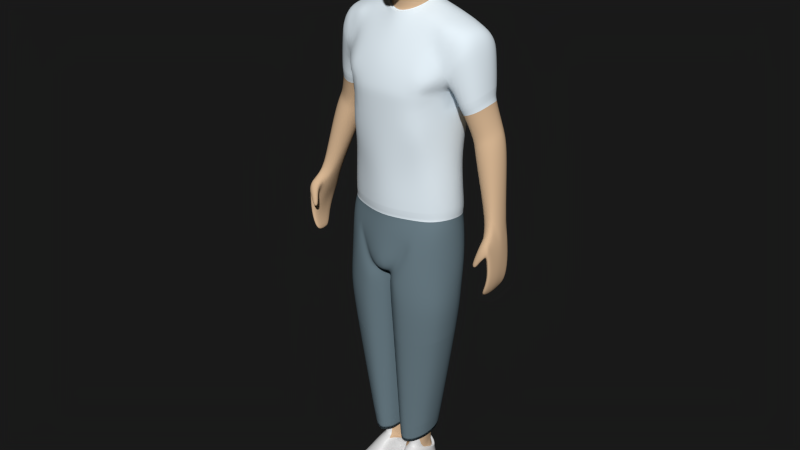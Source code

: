 # Source: Manequim.blend  (saved by Blender 3.2.14; exported with 4.5.12 LTS)
import bpy
from mathutils import Matrix  # noqa: F401  (used for matrix-valued properties, if any)

bpy.ops.wm.read_factory_settings(use_empty=True)
scene = bpy.context.scene
scene.name = 'Scene'

# ---- materials (node trees are filled in below, after node groups)
mat_skin = bpy.data.materials.new('Skin')
mat_skin.alpha_threshold = 0.0
mat_skin.use_transparent_shadow = False
mat_skin.preview_render_type = 'SHADERBALL'
mat_skin.diffuse_color = (0.7023, 0.4828, 0.3013, 1.0)
mat_skin.specular_color = (0.8228, 0.5647, 0.3515)
mat_skin.roughness = 0.5
mat_skin.specular_intensity = 0.4419
mat_skin.line_color = (0.0, 0.0, 0.0, 1.0)
mat_shirt = bpy.data.materials.new('Shirt')
mat_shirt.alpha_threshold = 0.0
mat_shirt.use_transparent_shadow = False
mat_shirt.diffuse_color = (0.8343, 0.9313, 1.0, 1.0)
mat_shirt.roughness = 0.5
mat_shirt.specular_intensity = 0.1579
mat_shirt.line_color = (0.0, 0.0, 0.0, 1.0)
mat_pants = bpy.data.materials.new('Pants')
mat_pants.alpha_threshold = 0.0
mat_pants.use_transparent_shadow = False
mat_pants.diffuse_color = (0.1543, 0.2175, 0.2529, 1.0)
mat_pants.roughness = 0.5
mat_pants.specular_intensity = 0.2105
mat_pants.line_color = (0.0, 0.0, 0.0, 1.0)
mat_shoes = bpy.data.materials.new('Shoes')
mat_shoes.use_transparent_shadow = False

# ---- material node trees
mat_shoes.use_nodes = True; mat_shoes.node_tree.nodes.clear()
_N = mat_shoes.node_tree.nodes; _L = mat_shoes.node_tree.links
n0 = _N.new('ShaderNodeBsdfPrincipled'); n0.name = 'Principled BSDF'; n0.location = (10, 300)
n0.distribution = 'GGX'
n0.subsurface_method = 'RANDOM_WALK_SKIN'
n0.inputs[3].default_value = 1.45
n0.inputs[27].default_value = (0.0, 0.0, 0.0, 1.0)
n0.inputs[28].default_value = 1.0
n1 = _N.new('ShaderNodeOutputMaterial'); n1.name = 'Material Output'; n1.location = (300, 300)
_L.new(n0.outputs[0], n1.inputs[0])
n1.is_active_output = True

# ---- world
world_world = bpy.data.worlds.new('World'); scene.world = world_world
world_world.color = (0.01002, 0.01002, 0.01002)
world_world.use_sun_shadow = False
world_world.sun_shadow_jitter_overblur = 0.0
world_world.cycles.sampling_method = 'NONE'
world_world.cycles.sample_map_resolution = 256

# ---- meshes
me_manequim = bpy.data.meshes.new('Manequim')
me_manequim.from_pydata([(0.06404, -0.02208, 1.747), (0.05544, 0.07226, 1.827), (0.05724, -0.05952, 1.73), (0.05957, -0.08327, 1.888), (0.0628, -0.08489, 1.803), (0.07471, -0.0224, 1.778), (0.06451, 0.006246, 1.681), (0.08906, -0.01818, 1.883), (0.05718, 0.02025, 1.755), (0.06537, 0.03297, 1.689), (0.0759, 0.03118, 1.844), (0.06914, 0.0196, 1.791), (0.06614, 0.03333, 1.912), (0.06994, -0.01373, 1.925), (0.04898, 0.06275, 1.786), (0.05904, 0.005154, 1.716), (0.05189, 0.02915, 1.716), (0.03615, 0.0571, 1.75), (0.05127, -0.06445, 1.922), (0.02998, 0.05798, 1.711), (0.04874, 0.07742, 1.89), (0.05968, -0.08268, 1.831), (0.08486, -0.02204, 1.822), (0.0218, -0.1024, 1.886), (0.01621, -0.12, 1.799), (0.03127, -0.06171, 1.94), (0.02959, -0.01117, 1.952), (0.02495, 0.03668, 1.938), (0.01814, 0.0762, 1.915), (0.01956, -0.106, 1.836), (0.03009, -0.09465, 1.719), (0.05249, -0.0282, 1.668), (0.04633, -0.02973, 1.704), (0.05574, -0.03752, 1.733), (0.2788, -0.001788, 1.335), (0.2363, -0.009723, 1.313), (0.3406, -0.03211, 1.077), (0.03638, 0.06099, 1.687), (0.2992, 0.08136, 1.327), (0.2344, 0.08901, 1.302), (0.09719, -0.06679, 0.4521), (0.3008, 0.04084, 1.343), (0.266, 0.1, 1.311), (0.2114, 0.04962, 1.304), (0.3153, -0.02729, 1.068), (0.3098, 0.01894, 1.051), (0.3439, 0.03942, 1.057), (0.323, 0.0402, 1.046), (0.3045, -0.01689, 1.057), (0.3509, -0.004721, 1.071), (0.3509, -0.06339, 1.05), (0.3164, -0.05161, 1.038), (0.3272, 0.0003635, 0.9917), (0.3513, 0.04311, 1.001), (0.3345, 0.04177, 0.9941), (0.3217, -0.02942, 1.001), (0.3618, -0.02068, 1.016), (0.3629, -0.07666, 1.0), (0.338, -0.05727, 0.9892), (0.3464, -0.004957, 0.9515), (0.3612, 0.03357, 0.943), (0.3521, 0.03106, 0.9398), (0.3398, -0.0349, 0.9591), (0.3682, -0.03443, 0.9625), (0.3664, -0.07437, 0.9135), (0.3546, -0.07015, 0.9126), (0.354, -0.01814, 0.8933), (0.3657, 0.01624, 0.8835), (0.3569, 0.01283, 0.8829), (0.3533, -0.04255, 0.9027), (0.3702, -0.04399, 0.8964), (0.3421, -0.07462, 0.8541), (0.3304, -0.07141, 0.8565), (0.3322, -0.02524, 0.8509), (0.3433, -0.005076, 0.8543), (0.3271, -0.0504, 0.849), (0.3439, -0.04949, 0.8443), (0.3398, -0.09052, 1.018), (0.3196, -0.07674, 1.019), (0.356, -0.08407, 1.003), (0.3269, -0.0956, 0.9818), (0.3124, -0.08675, 0.9771), (0.3408, -0.09096, 0.9732), (0.3282, -0.06853, 0.9679), (0.3212, -0.09857, 0.9575), (0.3109, -0.09144, 0.9561), (0.3282, -0.09536, 0.9536), (0.3208, -0.08362, 0.9495), (0.3607, 0.006425, 1.006), (0.3662, -0.004045, 0.9545), (0.368, -0.01815, 0.8923), (0.3437, -0.02486, 0.846), (0.3531, -0.07365, 0.9868), (0.3483, -0.07878, 0.989), (0.1023, 0.07402, 0.4606), (0.05411, -0.07447, 0.4549), (0.03354, 0.06922, 0.4556), (0.001461, 0.03561, 0.4523), (0.1267, 0.04642, 0.4536), (0.1274, -0.03169, 0.453), (0.04222, -0.03834, 0.1313), (0.02873, 0.03624, 0.152), (0.07214, -0.02923, 0.1276), (0.06024, 0.03977, 0.1515), (0.07663, 0.02749, 0.1506), (0.01822, 0.01581, 0.1505), (0.02483, -0.01627, 0.1437), (0.02718, 0.04169, 0.12), (0.05608, 0.04714, 0.1184), (0.08688, 0.02976, 0.09795), (0.01735, 0.0269, 0.1197), (0.008383, -0.01204, 0.1062), (0.009091, -0.03492, 0.4571), (0.0807, -0.008472, 0.1437), (0.08437, -0.001283, 0.1111), (0.001017, -0.005323, 0.783), (0.04204, -0.1149, 0.7427), (0.1259, -0.1119, 0.7456), (0.1274, 0.06843, 0.7739), (0.03291, 0.05995, 0.7666), (0.1705, 0.0007529, 0.7849), (0.1713, -0.05913, 0.7743), (0.0101, -0.09476, 0.7516), (0.1045, 0.05763, 0.578), (0.03126, 0.05678, 0.5819), (0.04792, -0.0897, 0.5611), (0.1019, -0.08048, 0.5525), (0.004275, 0.01647, 0.5855), (0.1261, -0.0435, 0.5446), (0.128, 0.03132, 0.5749), (0.01619, -0.05611, 0.56), (0.02036, -0.08878, 1.921), (0.2638, 0.06737, 1.436), (0.2088, -0.0371, 1.396), (0.2062, 0.1055, 1.412), (0.2564, -0.0207, 1.415), (0.27, 0.02695, 1.435), (0.2416, 0.09048, 1.431), (0.1796, 0.03259, 1.395), (0.2906, -0.003896, 1.314), (0.2428, -0.01143, 1.294), (0.3248, 0.02735, 1.266), (0.2472, 0.07338, 1.249), (0.3121, 0.04077, 1.32), (0.2797, 0.09046, 1.256), (0.2568, -0.01788, 1.24), (0.3208, 0.07123, 1.266), (0.3042, -0.01656, 1.263), (0.2307, 0.03149, 1.255), (0.07649, 0.002328, 1.844), (0.09369, 0.01581, 1.848), (0.0996, 0.01958, 1.831), (0.08594, 0.001126, 1.782), (0.06944, -0.008018, 1.777), (0.07265, 0.001193, 1.844), (0.09026, 0.02093, 1.849), (0.09496, 0.02296, 1.831), (0.08056, 0.006216, 1.782), (0.06316, -0.006087, 1.779), (0.09748, 0.06909, 0.5195), (0.03326, 0.06524, 0.5208), (0.006239, 0.02711, 0.5302), (0.1307, 0.04425, 0.5206), (0.02451, 0.09041, 1.818), (0.02562, 0.09417, 1.88), (0.01908, 0.07875, 1.78), (0.01617, 0.06431, 1.739), (0.1229, 0.1235, 1.023), (0.1765, -0.04126, 1.049), (0.1882, 0.02872, 1.045), (0.1089, -0.1147, 1.005), (0.1344, 0.1205, 0.9637), (0.1813, -0.05782, 1.008), (0.1963, 0.03139, 0.993), (0.1032, -0.1313, 0.9072), (0.1461, 0.1075, 0.8686), (0.1879, -0.05782, 0.8842), (0.2029, 0.03139, 0.8687), (0.1208, -0.1301, 0.7658), (0.1331, 0.1028, 0.7627), (0.1932, -0.05782, 0.7655), (0.1918, 0.03139, 0.7526), (0.004359, 0.08379, 0.7749), (0.1208, -0.1228, 0.6688), (0.1369, 0.1001, 0.6961), (0.1902, -0.05782, 0.6867), (0.1903, 0.03139, 0.692), (0.001029, -0.08588, 0.6702), (0.01152, 0.06763, 0.6987), (0.05777, -0.1404, 0.8431), (0.06308, -0.1392, 0.666), (0.04394, -0.1291, 0.8598), (0.06042, -0.144, 0.7625), (0.03437, -0.1437, 0.8706), (0.05516, 0.1042, 0.6986), (0.01669, 0.1214, 0.8706), (0.03926, 0.1088, 0.7722), (0.07215, -0.1229, 0.9178), (0.05881, -0.1342, 0.9216), (0.144, -0.08013, 1.047), (0.1504, -0.09359, 1.008), (0.1481, -0.1032, 0.8864), (0.1623, -0.1013, 0.7669), (0.1608, -0.0964, 0.679), (0.1181, -0.1163, 0.6684), (0.1347, 0.09117, 0.6952), (0.1839, -0.05466, 0.6865), (0.184, 0.02774, 0.6914), (0.007212, -0.08058, 0.6715), (0.01849, 0.06121, 0.6976), (0.06547, -0.1285, 0.6673), (0.05922, 0.09497, 0.6976), (0.1568, -0.09029, 0.6794), (0.02336, -0.1126, 0.6704), (0.02274, -0.1257, 0.8221), (0.02916, -0.1058, 0.6717), (0.0005098, -0.009124, 0.6849), (0.001267, -0.0133, 0.7956), (0.005588, -0.009681, 0.6844), (0.06466, 0.006277, 1.686), (0.06797, 0.03869, 1.699), (0.05359, -0.03619, 1.671), (0.1364, -0.03493, 1.651), (0.1765, -0.07206, 1.506), (0.1916, 0.1315, 1.527), (0.2292, -0.03959, 1.61), (0.1242, -0.1379, 1.442), (0.08556, -0.1174, 1.529), (0.1008, 0.1607, 1.438), (0.09808, 0.1561, 1.579), (0.03299, 0.07157, 1.696), (0.2441, 0.06368, 1.617), (0.1438, 0.06219, 1.665), (0.189, -0.04571, 1.632), (0.2061, 0.05904, 1.64), (0.09967, -0.1208, 1.249), (0.0963, 0.1283, 1.244), (0.09685, -0.1136, 1.053), (0.1249, 0.1305, 1.026), (0.1745, -0.02562, 1.245), (0.1681, 0.05857, 1.241), (0.1809, -0.04393, 1.052), (0.1949, 0.03081, 1.049), (0.1773, -0.00988, 1.461), (0.1703, 0.1033, 1.4), (0.1429, 0.02092, 1.665), (0.2395, 0.01993, 1.626), (0.199, 0.01589, 1.647), (0.2338, 0.09891, 1.595), (0.2002, 0.09349, 1.62), (0.07855, 0.1105, 1.65), (0.1542, 0.09864, 1.64), (0.09324, -0.1128, 1.168), (0.107, 0.1235, 1.148), (0.1822, 0.03967, 1.159), (0.1793, -0.02984, 1.163), (0.2683, 0.07411, 1.439), (0.2087, -0.04397, 1.394), (0.2059, 0.1172, 1.412), (0.2603, -0.02543, 1.415), (0.2752, 0.02843, 1.437), (0.2443, 0.1002, 1.432), (0.177, 0.0348, 1.394), (0.1269, -0.06091, 1.608), (0.0818, -0.08032, 1.603), (0.2586, 0.06595, 1.568), (0.2592, 0.02157, 1.566), (0.243, -0.04093, 1.549), (0.2437, 0.1028, 1.551), (0.1208, -0.1366, 1.421), (0.1332, -0.0988, 1.534), (0.1761, 0.06163, 1.489), (0.0941, -0.1072, 1.052), (0.06428, 0.007169, 1.69), (0.06728, 0.03658, 1.701), (0.05446, -0.03723, 1.673), (0.03554, 0.0664, 1.699), (0.1386, -0.08909, 1.252), (0.1461, -0.08432, 1.051), (0.1484, -0.08489, 1.165), (0.0, -0.06561, 1.707), (0.0, -0.115, 1.713), (0.0, -0.1138, 1.885), (0.0, -0.1395, 1.806), (0.0, 0.06597, 1.736), (0.0, -0.0551, 1.68), (0.0, 0.06856, 1.707), (0.0, 0.09789, 1.816), (0.0, 0.08148, 1.777), (0.0, -0.06049, 1.945), (0.0, -0.01009, 1.955), (0.0, 0.03709, 1.947), (0.0, 0.07583, 1.924), (0.0, 0.09948, 1.871), (0.0, -0.1238, 1.787), (0.0, -0.1164, 1.839), (0.0, -0.05558, 1.65), (0.0, -0.09664, 1.923), (0.0, 0.07211, 1.686), (0.0, -0.1375, 1.053), (0.0, -0.1442, 0.9991), (0.0, 0.1345, 0.9752), (0.0, 0.1139, 0.8914), (0.0, -0.15, 0.8476), (0.0, -0.1104, 0.8376), (0.0, -0.147, 0.9379), (0.0, -0.06962, 1.651), (0.0, -0.1515, 1.457), (0.0, -0.1331, 1.524), (0.0, 0.1653, 1.464), (0.0, 0.1544, 1.593), (0.0, -0.1502, 1.255), (0.0, 0.1299, 1.249), (0.0, -0.1431, 1.056), (0.0, 0.1447, 1.024), (0.0, 0.1316, 1.648), (0.0, -0.1474, 1.172), (0.0, 0.1286, 1.151), (0.0, -0.09947, 1.586), (0.0, 0.08255, 1.694), (0.0, -0.1506, 1.427), (0.0, 0.1344, 1.023), (0.0, -0.06876, 1.656), (0.0, 0.0814, 1.698), (0.1066, 0.02391, 0.1839), (0.1065, -0.0358, 0.1786), (0.09216, -0.06161, 0.1709), (0.08049, 0.06986, 0.188), (0.04439, -0.09024, 0.158), (0.07263, -0.07929, 0.1608), (0.04052, 0.07262, 0.1906), (0.02497, -0.07248, 0.1624), (0.01405, -0.05458, 0.1621), (0.01918, 0.04816, 0.1906), (0.1035, 0.02146, 0.1834), (0.1035, -0.03368, 0.1785), (0.0902, -0.05753, 0.1714), (0.07942, 0.06391, 0.1871), (0.04556, -0.08308, 0.1593), (0.07126, -0.07494, 0.1604), (0.0425, 0.06646, 0.1895), (0.0278, -0.06793, 0.1636), (0.01707, -0.05103, 0.1634), (0.02259, 0.04387, 0.1896), (0.01628, -0.00358, 0.1764), (0.0, -0.003207, 0.1768), (0.03819, -0.06892, 0.1474), (0.07409, -0.05799, 0.143), (0.008342, 0.03958, 0.1335), (0.02014, 0.05734, 0.1339), (0.0, -0.007147, 0.1173), (0.09178, 0.04301, 0.1074), (0.05482, 0.06388, 0.1319), (0.007159, -0.005799, 0.09603), (0.02284, -0.0397, 0.09971), (0.003169, 0.02953, 0.09674), (0.05655, 0.06987, 0.09671), (0.006039, 0.03689, -0.01063), (0.01913, 0.06968, -0.004621), (0.00577, 0.006521, -0.01047), (0.02198, -0.03863, 0.004259), (0.08554, 0.05383, -0.01015), (0.05512, 0.07756, -0.003843), (0.09637, 0.02216, -0.01014), (0.109, -0.01898, -0.00127), (0.002874, -0.002313, 0.03922), (0.01537, 0.0738, 0.04165), (0.08877, 0.005767, 0.1232), (0.09556, 0.05349, 0.03829), (0.1136, -0.01732, 0.03732), (0.03199, -0.08235, 0.003629), (0.1264, -0.06142, -0.005681), (0.147, -0.1408, -0.009887), (0.05822, -0.2532, 0.02593), (0.1486, -0.213, 0.02462), (0.05981, -0.2564, -0.006122), (0.1534, -0.214, -0.005652), (0.1038, 0.02346, 0.03819), (0.01365, -0.03532, 0.03912), (0.0, 0.03732, 0.03933), (0.01854, 0.06375, 0.09786), (0.05926, 0.07925, 0.04154), (0.08771, 0.04336, 0.08827), (0.09464, 0.01266, 0.09009), (0.1025, -0.03128, 0.083), (0.04154, -0.12, 0.08037), (0.1116, -0.102, 0.07355), (0.04023, -0.1828, 0.04214), (0.1296, -0.1529, 0.04035), (0.03542, -0.1825, 0.03107), (0.04127, -0.1859, -0.008833), (0.1308, -0.07292, 0.03027), (0.1427, -0.144, 0.02854), (0.0267, -0.0892, 0.03058)], [], [(32, 285, 296, 31), (15, 6, 9, 16), (0, 15, 16, 8), (8, 16, 19, 17), (29, 21, 3, 23), (27, 291, 290, 26), (28, 292, 291, 27), (28, 20, 164), (163, 164, 20, 1), (1, 20, 12, 10), (12, 13, 7), (131, 18, 25), (8, 17, 14, 11), (5, 0, 8, 11), (17, 166, 165, 14), (21, 4, 5, 22), (7, 13, 18, 3), (4, 2, 5), (10, 11, 14, 1), (295, 29, 23, 282), (26, 290, 289, 25), (2, 0, 5), (24, 4, 21), (12, 27, 26, 13), (20, 28, 27, 12), (297, 131, 25, 289), (13, 26, 25, 18), (24, 29, 295), (30, 2, 4, 24), (294, 24, 283), (281, 30, 24, 294), (0, 2, 33), (280, 33, 2, 30), (32, 15, 0, 33), (283, 24, 295), (30, 281, 280), (3, 21, 22, 7), (22, 10, 7), (5, 11, 10, 22), (1, 14, 165, 163), (15, 32, 31, 6), (285, 32, 33, 280), (136, 41, 38, 132), (137, 132, 38, 42), (115, 127, 130, 122), (122, 130, 125, 116), (117, 126, 128, 121), (138, 134, 39, 43), (121, 128, 129, 120), (116, 125, 126, 117), (135, 34, 41, 136), (134, 137, 42, 39), (133, 138, 43, 35), (49, 56, 88), (36, 50, 56), (44, 51, 50, 36), (46, 53, 54, 47), (48, 55, 51), (55, 52, 59, 62), (56, 50, 57, 63), (88, 56, 63, 89), (52, 54, 61, 59), (54, 53, 60, 61), (58, 62, 69, 65), (63, 57, 64, 70), (89, 63, 70, 90), (59, 61, 68, 66), (92, 58, 65), (61, 60, 67, 68), (62, 59, 66, 69), (70, 64, 71, 76), (90, 70, 76, 91), (64, 65, 72, 71), (65, 69, 75, 72), (75, 76, 71, 72), (91, 73, 74), (68, 67, 74), (79, 77, 80, 82), (50, 77, 79), (50, 51, 78, 77), (82, 80, 84, 86), (77, 78, 81, 80), (84, 85, 87, 86), (80, 81, 85, 84), (83, 82, 86, 87), (81, 83, 87, 85), (58, 92, 93), (58, 93, 82, 83), (78, 58, 83, 81), (57, 50, 79), (75, 69, 66, 73), (68, 74, 73, 66), (53, 88, 89, 60), (60, 89, 90, 67), (67, 90, 91, 74), (76, 75, 73, 91), (51, 55, 62, 58), (51, 58, 78), (57, 92, 65, 64), (92, 57, 79, 93), (93, 79, 82), (88, 53, 46), (45, 52, 55, 48), (47, 54, 52, 45), (44, 48, 51), (104, 109, 108), (110, 111, 106), (103, 108, 107, 101), (114, 109, 104), (101, 107, 110, 105), (119, 124, 127, 115), (101, 105, 97, 96), (105, 106, 112, 97), (106, 100, 95, 112), (100, 102, 40, 95), (102, 113, 99, 40), (113, 104, 98, 99), (104, 103, 94, 98), (106, 111, 100), (105, 110, 106), (103, 104, 108), (113, 114, 104), (102, 114, 113), (120, 129, 123, 118), (107, 108, 352, 349), (110, 107, 349, 348), (109, 114, 367, 351), (114, 102, 347, 367), (108, 109, 351, 352), (100, 111, 350, 346), (102, 100, 346, 347), (111, 110, 348, 350), (282, 23, 131, 297), (23, 3, 18, 131), (35, 34, 135, 133), (142, 39, 42, 144), (141, 143, 139, 147), (144, 42, 38, 146), (41, 34, 139, 143), (35, 43, 140), (146, 38, 143, 141), (34, 35, 140, 139), (38, 41, 143), (148, 43, 39, 142), (147, 139, 140, 145), (145, 140, 43, 148), (45, 142, 144, 47), (49, 141, 147, 36), (47, 144, 146, 46), (46, 146, 141, 49), (48, 148, 142, 45), (36, 147, 145, 44), (44, 145, 148, 48), (29, 24, 21), (10, 12, 7), (153, 152, 151, 150), (155, 156, 157, 158), (153, 149, 154, 158), (152, 153, 158, 157), (151, 152, 157, 156), (150, 151, 156, 155), (149, 150, 155, 154), (149, 153, 150), (154, 155, 158), (123, 129, 162, 159), (127, 124, 160, 161), (130, 127, 161), (124, 123, 159, 160), (129, 128, 162), (98, 162, 128, 99), (99, 128, 126, 40), (40, 126, 125, 95), (95, 125, 130, 112), (112, 130, 161, 97), (97, 161, 160, 96), (96, 160, 159, 94), (94, 159, 162, 98), (118, 123, 124, 119), (103, 101, 96, 94), (16, 9, 37, 19), (163, 165, 288, 287), (166, 284, 288, 165), (287, 293, 164, 163), (28, 164, 293, 292), (17, 19, 286, 166), (166, 286, 284), (49, 88, 46), (19, 37, 298, 286), (169, 173, 171, 167), (199, 200, 172, 168), (169, 168, 172, 173), (173, 177, 175, 171), (200, 201, 176, 172), (173, 172, 176, 177), (301, 171, 175, 195), (177, 181, 179, 175), (201, 202, 180, 176), (177, 176, 180, 181), (175, 179, 196, 195), (196, 179, 184, 194), (179, 181, 186, 184), (202, 178, 183, 203), (181, 180, 185, 186), (303, 304, 191, 193), (214, 304, 187, 213), (178, 192, 190, 183), (174, 189, 192, 178), (195, 196, 182, 302), (182, 196, 194, 188), (302, 301, 195), (191, 197, 198, 193), (197, 191, 189, 174), (170, 198, 197), (170, 300, 305, 198), (303, 193, 305), (198, 305, 193), (174, 170, 197), (170, 174, 201, 200), (174, 178, 202, 201), (180, 202, 203, 185), (192, 214, 213, 190), (192, 189, 214), (304, 214, 189, 191), (205, 207, 118), (120, 206, 121), (205, 118, 211), (209, 211, 119), (208, 218, 122), (207, 120, 118), (206, 120, 207), (204, 117, 212), (116, 215, 122), (117, 210, 116), (218, 209, 115), (182, 217, 302), (279, 255, 239, 277), (254, 253, 236, 240), (249, 234, 231, 248), (320, 269, 226, 307), (307, 226, 227, 308), (309, 310, 229, 228), (250, 230, 232, 251), (247, 233, 225, 246), (249, 251, 232, 234), (245, 222, 233, 247), (263, 223, 233), (133, 257, 262, 138), (316, 252, 235, 311), (138, 262, 258, 134), (253, 317, 312, 236), (132, 256, 260, 136), (137, 261, 256, 132), (254, 240, 239, 255), (226, 243, 223), (228, 229, 224), (234, 247, 246, 231), (232, 245, 247, 234), (310, 315, 250, 229), (224, 251, 249), (229, 250, 251, 224), (278, 241, 255, 279), (242, 238, 253, 254), (313, 237, 252, 316), (238, 314, 317, 253), (242, 254, 255, 241), (226, 223, 270), (270, 223, 263), (308, 227, 264, 318), (222, 263, 233), (233, 223, 225), (248, 231, 265, 268), (225, 267, 266, 246), (267, 225, 223), (311, 235, 269, 320), (312, 309, 228, 236), (264, 263, 222, 221), (220, 219, 222, 245), (318, 264, 221, 306), (230, 220, 245, 232), (219, 221, 222), (246, 266, 265, 231), (224, 249, 248), (227, 270, 263, 264), (227, 226, 270), (224, 248, 268), (244, 228, 224), (315, 319, 230, 250), (240, 236, 228, 244), (243, 239, 240, 244), (244, 224, 271, 243), (134, 258, 261, 137), (252, 279, 277, 235), (237, 278, 279, 252), (269, 243, 226), (277, 239, 243, 269), (235, 277, 269), (321, 167, 171, 301), (272, 299, 300, 170), (272, 170, 200, 199), (296, 322, 275, 31), (31, 275, 273, 6), (6, 273, 274, 9), (9, 274, 276, 37), (37, 276, 323, 298), (209, 119, 115), (211, 118, 119), (210, 215, 116), (215, 208, 122), (206, 212, 121), (117, 121, 212), (218, 115, 122), (204, 210, 117), (49, 36, 56), (216, 187, 304, 217), (211, 209, 343, 340), (213, 187, 332, 331), (208, 215, 341, 342), (187, 216, 345, 332), (205, 211, 340, 337), (215, 210, 338, 341), (194, 184, 327, 330), (210, 204, 339, 338), (203, 183, 329, 326), (183, 190, 328, 329), (188, 216, 217, 182), (218, 208, 342, 344), (136, 260, 259, 135), (268, 265, 256, 261), (267, 259, 260, 266), (257, 259, 267, 223), (224, 268, 261, 258), (135, 259, 257, 133), (223, 243, 262, 257), (271, 224, 258, 262), (243, 271, 262), (230, 319, 323, 276), (306, 221, 275, 322), (219, 220, 274, 273), (220, 230, 276, 274), (221, 219, 273, 275), (238, 242, 169, 167), (278, 237, 272, 199), (242, 241, 168, 169), (314, 238, 167, 321), (237, 313, 299, 272), (241, 278, 199, 168), (266, 260, 256, 265), (326, 329, 339, 336), (345, 333, 343, 344), (333, 330, 340, 343), (331, 332, 342, 341), (330, 327, 337, 340), (329, 328, 338, 339), (327, 324, 334, 337), (325, 326, 336, 335), (324, 325, 335, 334), (328, 331, 341, 338), (332, 345, 344, 342), (188, 194, 330, 333), (186, 185, 325, 324), (209, 218, 344, 343), (206, 207, 334, 335), (185, 203, 326, 325), (204, 212, 336, 339), (216, 188, 333, 345), (212, 206, 335, 336), (184, 186, 324, 327), (190, 213, 331, 328), (207, 205, 337, 334), (368, 361, 362, 381), (357, 359, 365, 379), (365, 359, 360, 378), (369, 364, 363, 377), (350, 353, 346), (364, 371, 370, 360), (377, 363, 361, 368), (373, 375, 376, 374), (357, 358, 362, 361), (362, 358, 366, 381), (355, 379, 365, 353), (356, 381, 366, 380), (353, 365, 378, 354), (383, 377, 368, 382), (380, 366, 379, 355), (382, 368, 381, 356), (384, 369, 377, 383), (348, 355, 353), (352, 356, 380, 349), (367, 383, 382), (349, 380, 355, 348), (382, 356, 352), (353, 354, 346), (366, 358, 357, 379), (359, 357, 361, 363), (360, 359, 363), (351, 382, 352), (351, 367, 382), (350, 348, 353), (347, 384, 383, 367), (371, 372, 370), (364, 360, 363), (346, 385, 386, 347), (390, 389, 393, 370), (390, 375, 373, 389), (354, 385, 346), (372, 390, 370), (370, 393, 378, 360), (391, 392, 372, 371), (385, 387, 388, 386), (374, 376, 372, 392), (389, 373, 387), (372, 376, 375, 390), (387, 373, 374, 388), (391, 371, 364, 369), (388, 374, 392), (384, 386, 391), (386, 388, 392), (378, 393, 385, 354), (389, 387, 385, 393), (347, 386, 384), (369, 384, 391), (391, 386, 392)])
me_manequim.polygons.foreach_set('use_smooth', [True] * 422)
me_manequim.polygons.foreach_set('material_index', [0, 0, 0, 0, 0, 0, 0, 0, 0, 0, 0, 0, 0, 0, 0, 0, 0, 0, 0, 0, 0, 0, 0, 0, 0, 0, 0, 0, 0, 0, 0, 0, 0, 0, 0, 0, 0, 0, 0, 0, 0, 0, 0, 0, 0, 0, 0, 0, 0, 0, 0, 0, 0, 0, 0, 0, 0, 0, 0, 0, 0, 0, 0, 0, 0, 0, 0, 0, 0, 0, 0, 0, 0, 0, 0, 0, 0, 0, 0, 0, 0, 0, 0, 0, 0, 0, 0, 0, 0, 0, 0, 0, 0, 0, 0, 0, 0, 0, 0, 0, 0, 0, 0, 0, 0, 0, 0, 0, 0, 0, 0, 0, 0, 0, 0, 0, 0, 0, 0, 0, 0, 0, 0, 0, 3, 3, 3, 3, 3, 0, 3, 3, 0, 0, 0, 0, 0, 0, 0, 0, 0, 0, 0, 0, 0, 0, 0, 0, 0, 0, 0, 0, 0, 0, 0, 0, 0, 0, 0, 0, 0, 0, 0, 0, 0, 0, 0, 0, 0, 0, 0, 0, 0, 0, 0, 0, 0, 0, 0, 0, 0, 0, 0, 0, 0, 0, 0, 0, 2, 2, 2, 2, 2, 2, 2, 2, 2, 2, 2, 2, 2, 2, 2, 2, 2, 2, 2, 2, 2, 2, 2, 2, 2, 2, 2, 2, 2, 2, 2, 2, 2, 2, 2, 2, 2, 2, 2, 2, 2, 2, 2, 2, 2, 2, 2, 1, 1, 1, 1, 1, 1, 1, 1, 1, 1, 1, 1, 1, 1, 1, 1, 1, 1, 1, 1, 1, 1, 1, 1, 1, 1, 1, 1, 1, 1, 1, 1, 1, 1, 1, 1, 1, 1, 1, 1, 1, 1, 1, 1, 1, 1, 1, 1, 1, 1, 1, 1, 1, 1, 1, 1, 1, 1, 1, 1, 1, 2, 2, 2, 1, 1, 1, 1, 1, 2, 2, 2, 2, 2, 2, 2, 2, 0, 2, 2, 2, 2, 2, 2, 2, 2, 2, 2, 2, 2, 2, 1, 1, 1, 1, 1, 1, 1, 1, 1, 1, 1, 1, 1, 1, 1, 1, 1, 1, 1, 1, 1, 2, 2, 2, 2, 2, 2, 2, 2, 2, 2, 2, 2, 2, 2, 2, 2, 2, 2, 2, 2, 2, 2, 3, 3, 3, 3, 3, 3, 3, 3, 3, 3, 3, 3, 3, 3, 3, 3, 3, 3, 3, 3, 3, 3, 3, 3, 3, 3, 3, 3, 3, 3, 3, 3, 3, 3, 3, 3, 3, 3, 3, 3, 3, 3, 3, 3, 3, 3, 3, 3, 3, 3, 3, 3, 3])
_k = set([(183, 190), (183, 203), (184, 186), (184, 194), (185, 186), (185, 203), (187, 213), (187, 216), (188, 194), (188, 216), (190, 213), (219, 220), (219, 221), (220, 230), (221, 306), (230, 319), (237, 278), (237, 313), (238, 242), (238, 314), (241, 242), (241, 278), (256, 260), (256, 261), (257, 259), (257, 262), (258, 261), (258, 262), (259, 260), (324, 325), (324, 327), (325, 326), (326, 329), (327, 330), (328, 329), (328, 331), (330, 333), (331, 332), (332, 345), (333, 345)])
me_manequim.attributes.new('sharp_edge', 'BOOLEAN', 'EDGE').data.foreach_set('value', [ (min(e.vertices), max(e.vertices)) in _k for e in me_manequim.edges])
_uv = me_manequim.uv_layers.new(name='UVMap')
_uv.uv.foreach_set('vector', [0.7515, 0.322, 0.7275, 0.3052, 0.729, 0.2845, 0.7571, 0.2991, 0.02427, 0.6487, 0.0001154, 0.6516, 0.003384, 0.6359, 0.02436, 0.6349, 0.03928, 0.665, 0.02427, 0.6487, 0.02436, 0.6349, 0.0458, 0.6423, 0.0458, 0.6423, 0.02436, 0.6349, 0.02336, 0.6138, 0.04584, 0.6183, 0.711, 0.3986, 0.7348, 0.3931, 0.7372, 0.421, 0.7171, 0.4242, 0.1442, 0.63, 0.1546, 0.6221, 0.1693, 0.6414, 0.1575, 0.6509, 0.1297, 0.613, 0.1378, 0.6068, 0.1546, 0.6221, 0.1442, 0.63, 0.1297, 0.613, 0.1141, 0.622, 0.1118, 0.6091, 0.08329, 0.6057, 0.1118, 0.6091, 0.1141, 0.622, 0.08655, 0.6229, 0.08655, 0.6229, 0.1141, 0.622, 0.1248, 0.6422, 0.09276, 0.6451, 0.1248, 0.6422, 0.1362, 0.6632, 0.1127, 0.6709, 0.7242, 0.4417, 0.7431, 0.4384, 0.7389, 0.4504, 0.0458, 0.6423, 0.04584, 0.6183, 0.06586, 0.6224, 0.06563, 0.647, 0.05617, 0.6682, 0.03928, 0.665, 0.0458, 0.6423, 0.06563, 0.647, 0.04584, 0.6183, 0.03986, 0.6062, 0.06322, 0.605, 0.06586, 0.6224, 0.7348, 0.3931, 0.7337, 0.3789, 0.765, 0.3618, 0.7688, 0.3861, 0.773, 0.4185, 0.7697, 0.4433, 0.7431, 0.4384, 0.7372, 0.421, 0.7337, 0.3789, 0.7388, 0.3421, 0.765, 0.3618, 0.09276, 0.6451, 0.06563, 0.647, 0.06586, 0.6224, 0.08655, 0.6229, 0.6998, 0.4023, 0.711, 0.3986, 0.7171, 0.4242, 0.7044, 0.4262, 0.7591, 0.4669, 0.7501, 0.4798, 0.7288, 0.4631, 0.7389, 0.4504, 0.7388, 0.3421, 0.76, 0.3447, 0.765, 0.3618, 0.7029, 0.3791, 0.7337, 0.3789, 0.7348, 0.3931, 0.1248, 0.6422, 0.1442, 0.63, 0.1575, 0.6509, 0.1362, 0.6632, 0.1141, 0.622, 0.1297, 0.613, 0.1442, 0.63, 0.1248, 0.6422, 0.7137, 0.4462, 0.7242, 0.4417, 0.7389, 0.4504, 0.7288, 0.4631, 0.7697, 0.4433, 0.7591, 0.4669, 0.7389, 0.4504, 0.7431, 0.4384, 0.7029, 0.3791, 0.711, 0.3986, 0.6998, 0.4023, 0.7182, 0.3387, 0.7388, 0.3421, 0.7337, 0.3789, 0.7029, 0.3791, 0.6949, 0.3714, 0.7029, 0.3791, 0.6894, 0.383, 0.7009, 0.3325, 0.7182, 0.3387, 0.7029, 0.3791, 0.6949, 0.3714, 0.76, 0.3447, 0.7388, 0.3421, 0.7496, 0.3389, 0.7223, 0.3175, 0.7496, 0.3389, 0.7388, 0.3421, 0.7182, 0.3387, 0.7515, 0.322, 0.7703, 0.3276, 0.76, 0.3447, 0.7496, 0.3389, 0.6894, 0.383, 0.7029, 0.3791, 0.6998, 0.4023, 0.7182, 0.3387, 0.7009, 0.3325, 0.7223, 0.3175, 0.7372, 0.421, 0.7348, 0.3931, 0.7688, 0.3861, 0.773, 0.4185, 0.07979, 0.6716, 0.09276, 0.6451, 0.1127, 0.6709, 0.05617, 0.6682, 0.06563, 0.647, 0.09276, 0.6451, 0.07979, 0.6716, 0.08655, 0.6229, 0.06586, 0.6224, 0.06322, 0.605, 0.08329, 0.6057, 0.7703, 0.3276, 0.7515, 0.322, 0.7571, 0.2991, 0.773, 0.307, 0.7275, 0.3052, 0.7515, 0.322, 0.7496, 0.3389, 0.7223, 0.3175, 0.9096, 0.5926, 0.7124, 0.5311, 0.6967, 0.5283, 0.9999, 0.5637, 0.9192, 0.5349, 0.9999, 0.5637, 0.6967, 0.5283, 0.6927, 0.5353, 0.07153, 0.3121, 0.08463, 0.3128, 0.08532, 0.3139, 0.08076, 0.3211, 0.08076, 0.3211, 0.08532, 0.3139, 0.08577, 0.3141, 0.08383, 0.3216, 0.09097, 0.3197, 0.08643, 0.314, 0.08675, 0.3136, 0.09707, 0.3165, 0.7845, 0.5328, 0.839, 0.5295, 0.6939, 0.545, 0.6948, 0.5473, 0.09707, 0.3165, 0.08675, 0.3136, 0.08691, 0.3121, 0.09813, 0.3108, 0.08383, 0.3216, 0.08577, 0.3141, 0.08643, 0.314, 0.09097, 0.3197, 0.8236, 0.5926, 0.7047, 0.5394, 0.7124, 0.5311, 0.9096, 0.5926, 0.839, 0.5295, 0.9192, 0.5349, 0.6927, 0.5353, 0.6939, 0.545, 0.7786, 0.5639, 0.7845, 0.5328, 0.6948, 0.5473, 0.6964, 0.5424, 0.2953, 0.5086, 0.2392, 0.4964, 0.2354, 0.4958, 0.2944, 0.5108, 0.2385, 0.5042, 0.2392, 0.4964, 0.2902, 0.5135, 0.2361, 0.5043, 0.2385, 0.5042, 0.2944, 0.5108, 0.2897, 0.4881, 0.2293, 0.495, 0.2259, 0.501, 0.2784, 0.499, 0.2841, 0.5029, 0.2297, 0.5005, 0.2361, 0.5043, 0.2297, 0.5005, 0.2248, 0.5009, 0.1897, 0.4977, 0.194, 0.492, 0.2392, 0.4964, 0.2385, 0.5042, 0.1993, 0.5043, 0.1916, 0.4951, 0.2354, 0.4958, 0.2392, 0.4964, 0.1916, 0.4951, 0.1907, 0.4931, 0.2248, 0.5009, 0.2259, 0.501, 0.188, 0.5022, 0.1897, 0.4977, 0.2259, 0.501, 0.2293, 0.495, 0.1912, 0.4896, 0.188, 0.5022, 0.201, 0.4979, 0.194, 0.492, 0.1241, 0.4913, 0.1305, 0.4861, 0.1916, 0.4951, 0.1993, 0.5043, 0.1321, 0.4996, 0.1151, 0.4872, 0.1907, 0.4931, 0.1916, 0.4951, 0.1151, 0.4872, 0.1171, 0.4884, 0.1897, 0.4977, 0.188, 0.5022, 0.117, 0.4951, 0.1187, 0.4927, 0.1914, 0.4967, 0.201, 0.4979, 0.1305, 0.4861, 0.188, 0.5022, 0.1912, 0.4896, 0.1208, 0.4843, 0.117, 0.4951, 0.194, 0.492, 0.1897, 0.4977, 0.1187, 0.4927, 0.1241, 0.4913, 0.1151, 0.4872, 0.1321, 0.4996, 0.04004, 0.4884, 0.0001154, 0.4804, 0.1171, 0.4884, 0.1151, 0.4872, 0.0001154, 0.4804, 0.04784, 0.4855, 0.1321, 0.4996, 0.1305, 0.4861, 0.04518, 0.4802, 0.04004, 0.4884, 0.1305, 0.4861, 0.1241, 0.4913, 0.0348, 0.48, 0.04518, 0.4802, 0.0348, 0.48, 0.0001154, 0.4804, 0.04004, 0.4884, 0.04518, 0.4802, 0.04784, 0.4855, 0.05398, 0.4859, 0.07383, 0.4889, 0.117, 0.4951, 0.1208, 0.4843, 0.07383, 0.4889, 0.2047, 0.4993, 0.2141, 0.4998, 0.2058, 0.4978, 0.2033, 0.4971, 0.2385, 0.5042, 0.2141, 0.4998, 0.2047, 0.4993, 0.2385, 0.5042, 0.2361, 0.5043, 0.216, 0.5006, 0.2141, 0.4998, 0.2033, 0.4971, 0.2058, 0.4978, 0.2046, 0.4972, 0.2042, 0.497, 0.2141, 0.4998, 0.216, 0.5006, 0.2054, 0.4967, 0.2058, 0.4978, 0.2046, 0.4972, 0.2045, 0.497, 0.2041, 0.4969, 0.2042, 0.497, 0.2058, 0.4978, 0.2054, 0.4967, 0.2045, 0.497, 0.2046, 0.4972, 0.2033, 0.4974, 0.2033, 0.4971, 0.2042, 0.497, 0.2041, 0.4969, 0.2054, 0.4967, 0.2033, 0.4974, 0.2041, 0.4969, 0.2045, 0.497, 0.201, 0.4979, 0.1914, 0.4967, 0.1986, 0.4979, 0.201, 0.4979, 0.1986, 0.4979, 0.2033, 0.4971, 0.2033, 0.4974, 0.216, 0.5006, 0.201, 0.4979, 0.2033, 0.4974, 0.2054, 0.4967, 0.1993, 0.5043, 0.2385, 0.5042, 0.2047, 0.4993, 0.0348, 0.48, 0.1241, 0.4913, 0.1187, 0.4927, 0.05398, 0.4859, 0.117, 0.4951, 0.07383, 0.4889, 0.05398, 0.4859, 0.1187, 0.4927, 0.2293, 0.495, 0.2354, 0.4958, 0.1907, 0.4931, 0.1912, 0.4896, 0.1912, 0.4896, 0.1907, 0.4931, 0.1171, 0.4884, 0.1208, 0.4843, 0.1208, 0.4843, 0.1171, 0.4884, 0.04784, 0.4855, 0.07383, 0.4889, 0.0001154, 0.4804, 0.0348, 0.48, 0.05398, 0.4859, 0.04784, 0.4855, 0.2361, 0.5043, 0.2297, 0.5005, 0.194, 0.492, 0.201, 0.4979, 0.2361, 0.5043, 0.201, 0.4979, 0.216, 0.5006, 0.1993, 0.5043, 0.1914, 0.4967, 0.1305, 0.4861, 0.1321, 0.4996, 0.1914, 0.4967, 0.1993, 0.5043, 0.2047, 0.4993, 0.1986, 0.4979, 0.1986, 0.4979, 0.2047, 0.4993, 0.2033, 0.4971, 0.2354, 0.4958, 0.2293, 0.495, 0.2897, 0.4881, 0.2842, 0.5082, 0.2248, 0.5009, 0.2297, 0.5005, 0.2841, 0.5029, 0.2784, 0.499, 0.2259, 0.501, 0.2248, 0.5009, 0.2842, 0.5082, 0.2902, 0.5135, 0.2841, 0.5029, 0.2361, 0.5043, 0.08596, 0.3131, 0.08597, 0.3131, 0.08597, 0.3131, 0.08597, 0.3131, 0.08597, 0.3131, 0.08597, 0.3131, 0.08597, 0.3131, 0.08597, 0.3131, 0.08597, 0.3131, 0.08597, 0.3131, 0.08597, 0.3131, 0.08597, 0.3131, 0.08596, 0.3131, 0.08597, 0.3131, 0.08597, 0.3131, 0.08597, 0.3131, 0.08598, 0.3131, 0.08019, 0.3047, 0.08525, 0.3121, 0.08463, 0.3128, 0.07153, 0.3121, 0.08597, 0.3131, 0.08598, 0.3131, 0.08588, 0.3131, 0.08591, 0.313, 0.08598, 0.3131, 0.08597, 0.3131, 0.08588, 0.3132, 0.08588, 0.3131, 0.08597, 0.3131, 0.08597, 0.3131, 0.08597, 0.3132, 0.08588, 0.3132, 0.08597, 0.3131, 0.08597, 0.3131, 0.08602, 0.3132, 0.08597, 0.3132, 0.08597, 0.3131, 0.08596, 0.3131, 0.08606, 0.3132, 0.08602, 0.3132, 0.08596, 0.3131, 0.08596, 0.3131, 0.08604, 0.313, 0.08606, 0.3132, 0.08596, 0.3131, 0.08597, 0.3131, 0.08602, 0.313, 0.08604, 0.313, 0.08597, 0.3131, 0.08597, 0.3131, 0.08597, 0.3131, 0.08598, 0.3131, 0.08597, 0.3131, 0.08597, 0.3131, 0.08597, 0.3131, 0.08596, 0.3131, 0.08597, 0.3131, 0.08596, 0.3131, 0.08597, 0.3131, 0.08596, 0.3131, 0.08597, 0.3131, 0.08597, 0.3131, 0.08596, 0.3131, 0.09813, 0.3108, 0.08691, 0.3121, 0.08645, 0.3118, 0.09211, 0.3049, 0.08597, 0.3131, 0.08597, 0.3131, 0.08597, 0.3131, 0.08597, 0.3131, 0.08597, 0.3131, 0.08597, 0.3131, 0.08597, 0.3131, 0.08597, 0.3131, 0.08597, 0.3131, 0.08597, 0.3131, 0.08597, 0.3131, 0.08597, 0.3131, 0.08597, 0.3131, 0.08597, 0.3131, 0.08597, 0.3131, 0.08597, 0.3131, 0.08597, 0.3131, 0.08597, 0.3131, 0.08597, 0.3131, 0.08597, 0.3131, 0.08597, 0.3131, 0.08597, 0.3131, 0.08597, 0.3131, 0.08597, 0.3131, 0.08597, 0.3131, 0.08597, 0.3131, 0.08597, 0.3131, 0.08597, 0.3131, 0.08597, 0.3131, 0.08597, 0.3131, 0.08597, 0.3131, 0.08597, 0.3131, 0.7044, 0.4262, 0.7171, 0.4242, 0.7242, 0.4417, 0.7137, 0.4462, 0.7171, 0.4242, 0.7372, 0.421, 0.7431, 0.4384, 0.7242, 0.4417, 0.6964, 0.5424, 0.7047, 0.5394, 0.8236, 0.5926, 0.7786, 0.5639, 0.6715, 0.5441, 0.6939, 0.545, 0.6927, 0.5353, 0.6735, 0.5306, 0.6589, 0.5247, 0.6915, 0.5308, 0.6846, 0.5366, 0.6525, 0.5309, 0.6735, 0.5306, 0.6927, 0.5353, 0.6967, 0.5283, 0.6691, 0.5266, 0.7124, 0.5311, 0.7047, 0.5394, 0.6846, 0.5366, 0.6915, 0.5308, 0.6964, 0.5424, 0.6948, 0.5473, 0.6774, 0.5408, 0.6691, 0.5266, 0.6967, 0.5283, 0.6915, 0.5308, 0.6589, 0.5247, 0.7047, 0.5394, 0.6964, 0.5424, 0.6774, 0.5408, 0.6846, 0.5366, 0.6967, 0.5283, 0.7124, 0.5311, 0.6915, 0.5308, 0.6729, 0.5509, 0.6948, 0.5473, 0.6939, 0.545, 0.6715, 0.5441, 0.6525, 0.5309, 0.6846, 0.5366, 0.6774, 0.5408, 0.6399, 0.5444, 0.6399, 0.5444, 0.6774, 0.5408, 0.6948, 0.5473, 0.6729, 0.5509, 0.2842, 0.5082, 0.6715, 0.5441, 0.6735, 0.5306, 0.2784, 0.499, 0.2953, 0.5086, 0.6589, 0.5247, 0.6525, 0.5309, 0.2944, 0.5108, 0.2784, 0.499, 0.6735, 0.5306, 0.6691, 0.5266, 0.2897, 0.4881, 0.2897, 0.4881, 0.6691, 0.5266, 0.6589, 0.5247, 0.2953, 0.5086, 0.2841, 0.5029, 0.6729, 0.5509, 0.6715, 0.5441, 0.2842, 0.5082, 0.2944, 0.5108, 0.6525, 0.5309, 0.6399, 0.5444, 0.2902, 0.5135, 0.2902, 0.5135, 0.6399, 0.5444, 0.6729, 0.5509, 0.2841, 0.5029, 0.711, 0.3986, 0.7029, 0.3791, 0.7348, 0.3931, 0.09276, 0.6451, 0.1248, 0.6422, 0.1127, 0.6709, 0.0, 0.0, 0.0, 0.0, 0.0, 0.0, 0.0, 0.0, 0.0, 0.0, 0.0, 0.0, 0.0, 0.0, 0.0, 0.0, 0.0, 0.0, 0.0, 0.0, 0.0, 0.0, 0.0, 0.0, 0.0, 0.0, 0.0, 0.0, 0.0, 0.0, 0.0, 0.0, 0.0, 0.0, 0.0, 0.0, 0.0, 0.0, 0.0, 0.0, 0.0, 0.0, 0.0, 0.0, 0.0, 0.0, 0.0, 0.0, 0.0, 0.0, 0.0, 0.0, 0.0, 0.0, 0.0, 0.0, 0.0, 0.0, 0.0, 0.0, 0.0, 0.0, 0.0, 0.0, 0.0, 0.0, 0.0, 0.0, 0.08645, 0.3118, 0.08691, 0.3121, 0.0863, 0.3128, 0.08614, 0.3127, 0.08463, 0.3128, 0.08525, 0.3121, 0.08572, 0.3127, 0.08545, 0.3129, 0.08532, 0.3139, 0.08463, 0.3128, 0.08545, 0.3129, 0.08525, 0.3121, 0.08645, 0.3118, 0.08614, 0.3127, 0.08572, 0.3127, 0.08691, 0.3121, 0.08675, 0.3136, 0.0863, 0.3128, 0.08604, 0.313, 0.0863, 0.3128, 0.08675, 0.3136, 0.08606, 0.3132, 0.08606, 0.3132, 0.08675, 0.3136, 0.08643, 0.314, 0.08602, 0.3132, 0.08602, 0.3132, 0.08643, 0.314, 0.08577, 0.3141, 0.08597, 0.3132, 0.08597, 0.3132, 0.08577, 0.3141, 0.08532, 0.3139, 0.08588, 0.3132, 0.08588, 0.3132, 0.08532, 0.3139, 0.08545, 0.3129, 0.08588, 0.3131, 0.08588, 0.3131, 0.08545, 0.3129, 0.08572, 0.3127, 0.08591, 0.313, 0.08591, 0.313, 0.08572, 0.3127, 0.08614, 0.3127, 0.08602, 0.313, 0.08602, 0.313, 0.08614, 0.3127, 0.0863, 0.3128, 0.08604, 0.313, 0.09211, 0.3049, 0.08645, 0.3118, 0.08525, 0.3121, 0.08019, 0.3047, 0.08597, 0.3131, 0.08597, 0.3131, 0.08591, 0.313, 0.08602, 0.313, 0.02436, 0.6349, 0.003384, 0.6359, 0.005892, 0.6142, 0.02336, 0.6138, 0.08329, 0.6057, 0.06322, 0.605, 0.0613, 0.5951, 0.08296, 0.5929, 0.03986, 0.6062, 0.03825, 0.5973, 0.0613, 0.5951, 0.06322, 0.605, 0.08296, 0.5929, 0.1108, 0.5957, 0.1118, 0.6091, 0.08329, 0.6057, 0.1297, 0.613, 0.1118, 0.6091, 0.1108, 0.5957, 0.1378, 0.6068, 0.04584, 0.6183, 0.02336, 0.6138, 0.02313, 0.5963, 0.03986, 0.6062, 0.03986, 0.6062, 0.02313, 0.5963, 0.03825, 0.5973, 0.2953, 0.5086, 0.2354, 0.4958, 0.2897, 0.4881, 0.02336, 0.6138, 0.005892, 0.6142, 0.008274, 0.5929, 0.02313, 0.5963, 0.0, 0.0, 0.0, 0.0, 0.0, 0.0, 0.0, 0.0, 0.0, 0.0, 0.0, 0.0, 0.0, 0.0, 0.0, 0.0, 0.0, 0.0, 0.0, 0.0, 0.0, 0.0, 0.0, 0.0, 0.0, 0.0, 0.0, 0.0, 0.0, 0.0, 0.0, 0.0, 0.0, 0.0, 0.0, 0.0, 0.0, 0.0, 0.0, 0.0, 0.0, 0.0, 0.0, 0.0, 0.0, 0.0, 0.0, 0.0, 0.0, 0.0, 0.0, 0.0, 0.0, 0.0, 0.0, 0.0, 0.0, 0.0, 0.0, 0.0, 0.0, 0.0, 0.0, 0.0, 0.0, 0.0, 0.0, 0.0, 0.0, 0.0, 0.0, 0.0, 0.0, 0.0, 0.0, 0.0, 0.0, 0.0, 0.0, 0.0, 0.0, 0.0, 0.0, 0.0, 0.0, 0.0, 0.0, 0.0, 0.0, 0.0, 0.0, 0.0, 0.0, 0.0, 0.0, 0.0, 0.0, 0.0, 0.0, 0.0, 0.0, 0.0, 0.0, 0.0, 0.0, 0.0, 0.0, 0.0, 0.0, 0.0, 0.0, 0.0, 0.0, 0.0, 0.0, 0.0, 0.0, 0.0, 0.0, 0.0, 0.0, 0.0, 0.0, 0.0, 0.0, 0.0, 0.0, 0.0, 0.0, 0.0, 0.0, 0.0, 0.0, 0.0, 0.0, 0.0, 0.0, 0.0, 0.0, 0.0, 0.0, 0.0, 0.0, 0.0, 0.0, 0.0, 0.0, 0.0, 0.0, 0.0, 0.0, 0.0, 0.0, 0.0, 0.0, 0.0, 0.0, 0.0, 0.0, 0.0, 0.0, 0.0, 0.0, 0.0, 0.0, 0.0, 0.0, 0.0, 0.0, 0.0, 0.0, 0.0, 0.0, 0.0, 0.0, 0.0, 0.0, 0.0, 0.0, 0.0, 0.0, 0.0, 0.0, 0.0, 0.0, 0.0, 0.0, 0.0, 0.0, 0.0, 0.0, 0.0, 0.0, 0.0, 0.0, 0.0, 0.0, 0.0, 0.0, 0.0, 0.0, 0.0, 0.0, 0.0, 0.0, 0.0, 0.0, 0.0, 0.0, 0.0, 0.0, 0.0, 0.0, 0.0, 0.0, 0.0, 0.0, 0.0, 0.0, 0.0, 0.0, 0.0, 0.0, 0.0, 0.0, 0.0, 0.0, 0.0, 0.0, 0.0, 0.0, 0.0, 0.0, 0.0, 0.0, 0.0, 0.0, 0.0, 0.0, 0.0, 0.0, 0.0, 0.0, 0.0, 0.0, 0.0, 0.0, 0.0, 0.0, 0.0, 0.0, 0.0, 0.0, 0.0, 0.0, 0.0, 0.0, 0.0, 0.0, 0.0, 0.0, 0.0, 0.0, 0.0, 0.0, 0.0, 0.0, 0.0, 0.0, 0.0, 0.09813, 0.3108, 0.0, 0.0, 0.0, 0.0, 0.0, 0.0, 0.09813, 0.3108, 0.09211, 0.3049, 0.0, 0.0, 0.0, 0.0, 0.0, 0.0, 0.09211, 0.3049, 0.0, 0.0, 0.0, 0.0, 0.07153, 0.3121, 0.0, 0.0, 0.09813, 0.3108, 0.09211, 0.3049, 0.0, 0.0, 0.09211, 0.3049, 0.0, 0.0, 0.0, 0.0, 0.0, 0.0, 0.09707, 0.3165, 0.0, 0.0, 0.0, 0.0, 0.0, 0.0, 0.08383, 0.3216, 0.0, 0.0, 0.0, 0.0, 0.09097, 0.3197, 0.0, 0.0, 0.08019, 0.3047, 0.0, 0.0, 0.0, 0.0, 0.0, 0.0, 0.0, 0.0, 0.2913, 0.3407, 0.2781, 0.2998, 0.3425, 0.2744, 0.3559, 0.3215, 0.2614, 0.2515, 0.2279, 0.1854, 0.2943, 0.1423, 0.319, 0.2147, 0.5436, 0.1617, 0.5532, 0.174, 0.5388, 0.1794, 0.5305, 0.17, 0.5311, 0.4123, 0.4944, 0.3223, 0.5079, 0.3178, 0.5541, 0.403, 0.5541, 0.403, 0.5079, 0.3178, 0.565, 0.3082, 0.6043, 0.3701, 0.4488, 0.0001154, 0.5724, 0.01658, 0.5352, 0.09412, 0.4379, 0.0924, 0.5924, 0.1086, 0.6565, 0.1178, 0.5817, 0.1594, 0.5612, 0.1455, 0.562, 0.1887, 0.5636, 0.2134, 0.5469, 0.2093, 0.5457, 0.1903, 0.5436, 0.1617, 0.5612, 0.1455, 0.5817, 0.1594, 0.5532, 0.174, 0.5889, 0.1806, 0.5924, 0.2127, 0.5636, 0.2134, 0.562, 0.1887, 0.5835, 0.2417, 0.5267, 0.2537, 0.5636, 0.2134, 0.4763, 0.2181, 0.4462, 0.2331, 0.7845, 0.5328, 0.7786, 0.5639, 0.3285, 0.4658, 0.3045, 0.3815, 0.3692, 0.3687, 0.3928, 0.4479, 0.4761, 0.1976, 0.4829, 0.1864, 0.839, 0.5295, 0.7845, 0.5328, 0.2279, 0.1854, 0.1903, 0.1115, 0.2671, 0.07415, 0.2943, 0.1423, 0.493, 0.1936, 0.4942, 0.2013, 0.9096, 0.5926, 0.9999, 0.5637, 0.4893, 0.1889, 0.493, 0.1936, 0.9999, 0.5637, 0.9192, 0.5349, 0.2614, 0.2515, 0.319, 0.2147, 0.342, 0.2731, 0.2778, 0.2988, 0.5079, 0.3178, 0.4833, 0.2509, 0.5267, 0.2537, 0.4379, 0.0924, 0.5352, 0.09412, 0.4972, 0.1483, 0.5532, 0.174, 0.562, 0.1887, 0.5457, 0.1903, 0.5388, 0.1794, 0.5817, 0.1594, 0.5889, 0.1806, 0.562, 0.1887, 0.5532, 0.174, 0.5724, 0.01658, 0.6219, 0.04136, 0.5924, 0.1086, 0.5352, 0.09412, 0.4972, 0.1483, 0.5612, 0.1455, 0.5436, 0.1617, 0.5352, 0.09412, 0.5924, 0.1086, 0.5612, 0.1455, 0.4972, 0.1483, 0.2301, 0.3505, 0.2228, 0.3125, 0.2781, 0.2998, 0.2913, 0.3407, 0.2133, 0.2743, 0.1705, 0.2177, 0.2279, 0.1854, 0.2614, 0.2515, 0.2628, 0.4798, 0.2374, 0.3885, 0.3045, 0.3815, 0.3285, 0.4658, 0.1705, 0.2177, 0.1194, 0.1513, 0.1903, 0.1115, 0.2279, 0.1854, 0.2133, 0.2743, 0.2614, 0.2515, 0.2778, 0.2988, 0.2228, 0.3125, 0.5079, 0.3178, 0.5267, 0.2537, 0.5482, 0.2791, 0.5482, 0.2791, 0.5267, 0.2537, 0.5835, 0.2417, 0.6043, 0.3701, 0.565, 0.3082, 0.6059, 0.2658, 0.6513, 0.3272, 0.5924, 0.2127, 0.5835, 0.2417, 0.5636, 0.2134, 0.5636, 0.2134, 0.5267, 0.2537, 0.5469, 0.2093, 0.5305, 0.17, 0.5388, 0.1794, 0.5202, 0.1849, 0.5132, 0.1754, 0.5469, 0.2093, 0.5233, 0.2149, 0.5228, 0.196, 0.5457, 0.1903, 0.5233, 0.2149, 0.5469, 0.2093, 0.5267, 0.2537, 0.3928, 0.4479, 0.3692, 0.3687, 0.4944, 0.3223, 0.5311, 0.4123, 0.2671, 0.07415, 0.4488, 0.0001154, 0.4379, 0.0924, 0.2943, 0.1423, 0.6059, 0.2658, 0.5835, 0.2417, 0.5924, 0.2127, 0.6588, 0.214, 0.6451, 0.1528, 0.6512, 0.1789, 0.5924, 0.2127, 0.5889, 0.1806, 0.6513, 0.3272, 0.6059, 0.2658, 0.6588, 0.214, 0.6891, 0.274, 0.6565, 0.1178, 0.6451, 0.1528, 0.5889, 0.1806, 0.5817, 0.1594, 0.6512, 0.1789, 0.6588, 0.214, 0.5924, 0.2127, 0.5457, 0.1903, 0.5228, 0.196, 0.5202, 0.1849, 0.5388, 0.1794, 0.4972, 0.1483, 0.5436, 0.1617, 0.5305, 0.17, 0.565, 0.3082, 0.5482, 0.2791, 0.5835, 0.2417, 0.6059, 0.2658, 0.565, 0.3082, 0.5079, 0.3178, 0.5482, 0.2791, 0.4972, 0.1483, 0.5305, 0.17, 0.5132, 0.1754, 0.4226, 0.1509, 0.4379, 0.0924, 0.4972, 0.1483, 0.6219, 0.04136, 0.6719, 0.07981, 0.6565, 0.1178, 0.5924, 0.1086, 0.319, 0.2147, 0.2943, 0.1423, 0.4379, 0.0924, 0.4226, 0.1509, 0.4549, 0.1994, 0.342, 0.2731, 0.319, 0.2147, 0.4226, 0.1509, 0.4226, 0.1509, 0.4972, 0.1483, 0.4641, 0.1735, 0.4549, 0.1994, 0.4829, 0.1864, 0.4893, 0.1889, 0.9192, 0.5349, 0.839, 0.5295, 0.3045, 0.3815, 0.2913, 0.3407, 0.3559, 0.3215, 0.3692, 0.3687, 0.2374, 0.3885, 0.2301, 0.3505, 0.2913, 0.3407, 0.3045, 0.3815, 0.4888, 0.2866, 0.4833, 0.2509, 0.5079, 0.3178, 0.3559, 0.3215, 0.3425, 0.2744, 0.4833, 0.2509, 0.4888, 0.2866, 0.3692, 0.3687, 0.3559, 0.3215, 0.4944, 0.3223, 0.0, 0.0, 0.0, 0.0, 0.0, 0.0, 0.0, 0.0, 0.0, 0.0, 0.0, 0.0, 0.0, 0.0, 0.0, 0.0, 0.0, 0.0, 0.0, 0.0, 0.0, 0.0, 0.0, 0.0, 0.6891, 0.274, 0.6588, 0.214, 0.7571, 0.2991, 0.729, 0.2845, 0.6588, 0.214, 0.6512, 0.1789, 0.773, 0.307, 0.7571, 0.2991, 0.6512, 0.1789, 0.6451, 0.1528, 0.003384, 0.6359, 0.0001154, 0.6516, 0.6451, 0.1528, 0.6565, 0.1178, 0.005892, 0.6142, 0.003384, 0.6359, 0.6565, 0.1178, 0.6719, 0.07981, 0.008274, 0.5929, 0.005892, 0.6142, 0.08019, 0.3047, 0.07153, 0.3121, 0.0, 0.0, 0.09211, 0.3049, 0.08019, 0.3047, 0.0, 0.0, 0.0, 0.0, 0.08383, 0.3216, 0.09097, 0.3197, 0.0, 0.0, 0.08076, 0.3211, 0.08383, 0.3216, 0.0, 0.0, 0.09707, 0.3165, 0.09813, 0.3108, 0.09707, 0.3165, 0.0, 0.0, 0.0, 0.0, 0.07153, 0.3121, 0.08076, 0.3211, 0.0, 0.0, 0.0, 0.0, 0.09097, 0.3197, 0.09707, 0.3165, 0.2953, 0.5086, 0.2944, 0.5108, 0.2392, 0.4964, 0.0, 0.0, 0.0, 0.0, 0.0, 0.0, 0.0, 0.0, 0.09211, 0.3049, 0.0, 0.0, 0.0, 0.0, 0.09211, 0.3049, 0.0, 0.0, 0.0, 0.0, 0.0, 0.0, 0.0, 0.0, 0.08076, 0.3211, 0.0, 0.0, 0.0, 0.0, 0.08076, 0.3211, 0.0, 0.0, 0.0, 0.0, 0.0, 0.0, 0.0, 0.0, 0.09211, 0.3049, 0.0, 0.0, 0.0, 0.0, 0.09211, 0.3049, 0.08383, 0.3216, 0.0, 0.0, 0.0, 0.0, 0.08383, 0.3216, 0.0, 0.0, 0.0, 0.0, 0.0, 0.0, 0.0, 0.0, 0.09097, 0.3197, 0.0, 0.0, 0.0, 0.0, 0.09097, 0.3197, 0.0, 0.0, 0.0, 0.0, 0.0, 0.0, 0.0, 0.0, 0.0, 0.0, 0.0, 0.0, 0.0, 0.0, 0.0, 0.0, 0.0, 0.0, 0.0, 0.0, 0.0, 0.0, 0.0, 0.0, 0.07153, 0.3121, 0.0, 0.0, 0.0, 0.0, 0.07153, 0.3121, 0.4942, 0.2013, 0.4897, 0.2113, 0.8236, 0.5926, 0.9096, 0.5926, 0.5132, 0.1754, 0.5202, 0.1849, 0.493, 0.1936, 0.4893, 0.1889, 0.5233, 0.2149, 0.4897, 0.2113, 0.4942, 0.2013, 0.5228, 0.196, 0.4763, 0.2181, 0.4897, 0.2113, 0.5233, 0.2149, 0.5267, 0.2537, 0.4972, 0.1483, 0.5132, 0.1754, 0.4893, 0.1889, 0.4829, 0.1864, 0.4897, 0.2113, 0.4763, 0.2181, 0.7786, 0.5639, 0.8236, 0.5926, 0.5267, 0.2537, 0.4833, 0.2509, 0.4462, 0.2331, 0.4763, 0.2181, 0.4641, 0.1735, 0.4972, 0.1483, 0.4829, 0.1864, 0.4761, 0.1976, 0.4549, 0.1994, 0.4641, 0.1735, 0.4761, 0.1976, 0.6565, 0.1178, 0.6719, 0.07981, 0.6719, 0.07981, 0.6565, 0.1178, 0.6891, 0.274, 0.6588, 0.214, 0.6588, 0.214, 0.6891, 0.274, 0.6512, 0.1789, 0.6451, 0.1528, 0.6451, 0.1528, 0.6512, 0.1789, 0.6451, 0.1528, 0.6565, 0.1178, 0.6565, 0.1178, 0.6451, 0.1528, 0.6588, 0.214, 0.6512, 0.1789, 0.6512, 0.1789, 0.6588, 0.214, 0.1705, 0.2177, 0.2133, 0.2743, 0.2133, 0.2743, 0.1705, 0.2177, 0.2301, 0.3505, 0.2374, 0.3885, 0.2374, 0.3885, 0.2301, 0.3505, 0.2133, 0.2743, 0.2228, 0.3125, 0.2228, 0.3125, 0.2133, 0.2743, 0.1194, 0.1513, 0.1705, 0.2177, 0.1705, 0.2177, 0.1194, 0.1513, 0.2374, 0.3885, 0.2628, 0.4798, 0.2628, 0.4798, 0.2374, 0.3885, 0.2228, 0.3125, 0.2301, 0.3505, 0.2301, 0.3505, 0.2228, 0.3125, 0.5228, 0.196, 0.4942, 0.2013, 0.493, 0.1936, 0.5202, 0.1849, 0.0, 0.0, 0.0, 0.0, 0.0, 0.0, 0.0, 0.0, 0.0, 0.0, 0.0, 0.0, 0.0, 0.0, 0.0, 0.0, 0.0, 0.0, 0.0, 0.0, 0.0, 0.0, 0.0, 0.0, 0.0, 0.0, 0.0, 0.0, 0.0, 0.0, 0.0, 0.0, 0.0, 0.0, 0.0, 0.0, 0.0, 0.0, 0.0, 0.0, 0.0, 0.0, 0.0, 0.0, 0.0, 0.0, 0.0, 0.0, 0.0, 0.0, 0.0, 0.0, 0.0, 0.0, 0.0, 0.0, 0.0, 0.0, 0.0, 0.0, 0.0, 0.0, 0.0, 0.0, 0.0, 0.0, 0.0, 0.0, 0.0, 0.0, 0.0, 0.0, 0.0, 0.0, 0.0, 0.0, 0.0, 0.0, 0.0, 0.0, 0.0, 0.0, 0.0, 0.0, 0.0, 0.0, 0.0, 0.0, 0.0, 0.0, 0.0, 0.0, 0.0, 0.0, 0.0, 0.0, 0.0, 0.0, 0.0, 0.0, 0.0, 0.0, 0.0, 0.0, 0.08019, 0.3047, 0.0, 0.0, 0.0, 0.0, 0.08019, 0.3047, 0.09211, 0.3049, 0.0, 0.0, 0.0, 0.0, 0.09211, 0.3049, 0.0, 0.0, 0.0, 0.0, 0.0, 0.0, 0.0, 0.0, 0.0, 0.0, 0.0, 0.0, 0.0, 0.0, 0.0, 0.0, 0.0, 0.0, 0.0, 0.0, 0.0, 0.0, 0.0, 0.0, 0.09707, 0.3165, 0.0, 0.0, 0.0, 0.0, 0.09707, 0.3165, 0.0, 0.0, 0.0, 0.0, 0.0, 0.0, 0.0, 0.0, 0.0, 0.0, 0.0, 0.0, 0.0, 0.0, 0.0, 0.0, 0.09813, 0.3108, 0.0, 0.0, 0.0, 0.0, 0.09813, 0.3108, 0.08597, 0.3131, 0.08597, 0.3131, 0.08597, 0.3131, 0.08597, 0.3131, 0.08597, 0.3131, 0.08597, 0.3131, 0.08597, 0.3131, 0.08597, 0.3131, 0.08597, 0.3131, 0.08597, 0.3131, 0.08597, 0.3131, 0.08597, 0.3131, 0.08597, 0.3131, 0.08597, 0.3131, 0.08597, 0.3131, 0.08597, 0.3131, 0.08597, 0.3131, 0.08597, 0.3131, 0.08597, 0.3131, 0.08597, 0.3131, 0.08597, 0.3131, 0.08597, 0.3131, 0.08597, 0.3131, 0.08597, 0.3131, 0.08597, 0.3131, 0.08597, 0.3131, 0.08597, 0.3131, 0.08597, 0.3131, 0.08597, 0.3131, 0.08597, 0.3131, 0.08597, 0.3131, 0.08597, 0.3131, 0.08597, 0.3131, 0.08597, 0.3131, 0.08597, 0.3131, 0.08597, 0.3131, 0.08597, 0.3131, 0.08597, 0.3131, 0.08597, 0.3131, 0.08597, 0.3131, 0.08597, 0.3131, 0.08597, 0.3131, 0.08597, 0.3131, 0.08597, 0.3131, 0.08597, 0.3131, 0.08597, 0.3131, 0.08597, 0.3131, 0.08597, 0.3131, 0.08597, 0.3131, 0.08597, 0.3131, 0.08597, 0.3131, 0.08597, 0.3131, 0.08597, 0.3131, 0.08597, 0.3131, 0.08597, 0.3131, 0.08597, 0.3131, 0.08597, 0.3131, 0.08597, 0.3131, 0.08597, 0.3131, 0.08597, 0.3131, 0.08597, 0.3131, 0.08597, 0.3131, 0.08597, 0.3131, 0.08597, 0.3131, 0.08597, 0.3131, 0.08597, 0.3131, 0.08597, 0.3131, 0.08597, 0.3131, 0.08597, 0.3131, 0.08597, 0.3131, 0.08597, 0.3131, 0.08597, 0.3131, 0.08597, 0.3131, 0.08597, 0.3131, 0.08597, 0.3131, 0.08597, 0.3131, 0.08597, 0.3131, 0.08597, 0.3131, 0.08597, 0.3131, 0.08597, 0.3131, 0.08597, 0.3131, 0.08597, 0.3131, 0.08597, 0.3131, 0.08597, 0.3131, 0.08597, 0.3131, 0.08597, 0.3131, 0.08597, 0.3131, 0.08597, 0.3131, 0.08597, 0.3131, 0.08597, 0.3131, 0.08597, 0.3131, 0.08597, 0.3131, 0.08597, 0.3131, 0.08597, 0.3131, 0.08597, 0.3131, 0.08597, 0.3131, 0.08597, 0.3131, 0.08597, 0.3131, 0.08597, 0.3131, 0.08597, 0.3131, 0.08597, 0.3131, 0.08597, 0.3131, 0.08597, 0.3131, 0.08597, 0.3131, 0.08597, 0.3131, 0.08597, 0.3131, 0.08597, 0.3131, 0.08597, 0.3131, 0.08597, 0.3131, 0.08597, 0.3131, 0.08597, 0.3131, 0.08597, 0.3131, 0.08597, 0.3131, 0.08597, 0.3131, 0.08597, 0.3131, 0.08597, 0.3131, 0.08597, 0.3131, 0.08597, 0.3131, 0.08597, 0.3131, 0.08597, 0.3131, 0.08597, 0.3131, 0.08597, 0.3131, 0.08597, 0.3131, 0.08597, 0.3131, 0.08597, 0.3131, 0.08597, 0.3131, 0.08597, 0.3131, 0.08597, 0.3131, 0.08597, 0.3131, 0.08597, 0.3131, 0.08597, 0.3131, 0.08597, 0.3131, 0.08597, 0.3131, 0.08597, 0.3131, 0.08597, 0.3131, 0.08597, 0.3131, 0.08597, 0.3131, 0.08597, 0.3131, 0.08597, 0.3131, 0.08597, 0.3131, 0.08597, 0.3131, 0.08597, 0.3131, 0.08597, 0.3131, 0.08597, 0.3131, 0.08597, 0.3131, 0.08597, 0.3131, 0.08597, 0.3131, 0.08597, 0.3131, 0.08597, 0.3131, 0.08597, 0.3131, 0.08597, 0.3131, 0.08597, 0.3131, 0.08597, 0.3131, 0.08597, 0.3131, 0.08597, 0.3131, 0.08597, 0.3131, 0.08597, 0.3131, 0.08597, 0.3131, 0.08597, 0.3131, 0.08597, 0.3131, 0.08597, 0.3131, 0.08597, 0.3131, 0.08597, 0.3131, 0.08597, 0.3131, 0.08597, 0.3131, 0.08597, 0.3131, 0.08597, 0.3131, 0.08597, 0.3131, 0.08597, 0.3131, 0.08597, 0.3131, 0.08597, 0.3131, 0.08597, 0.3131, 0.08597, 0.3131, 0.08597, 0.3131, 0.08597, 0.3131, 0.08597, 0.3131, 0.08597, 0.3131, 0.08597, 0.3131, 0.08597, 0.3131, 0.08597, 0.3131, 0.08597, 0.3131, 0.08597, 0.3131, 0.08597, 0.3131, 0.08597, 0.3131, 0.08597, 0.3131, 0.08597, 0.3131, 0.08597, 0.3131, 0.08597, 0.3131, 0.08597, 0.3131, 0.08597, 0.3131, 0.08597, 0.3131, 0.08597, 0.3131])
me_manequim.materials.append(mat_skin)
me_manequim.materials.append(mat_shirt)
me_manequim.materials.append(mat_pants)
me_manequim.materials.append(mat_shoes)
me_manequim.use_remesh_preserve_volume = False
me_manequim.use_remesh_preserve_attributes = False
me_manequim.use_mirror_vertex_groups = False
me_manequim.update()

# ---- objects
ob_manequim = bpy.data.objects.new('Manequim', me_manequim)

# ---- transforms, parenting, visibility, modifiers, constraints
ob_manequim.location = (0.0, 0.0, 0.0)
ob_manequim.show_all_edges = True
ob_manequim.lineart.crease_threshold = 0.0
_vg = ob_manequim.vertex_groups.new(name='DEF-head')
_vg = ob_manequim.vertex_groups.new(name='DEF-hand.L')
_vg = ob_manequim.vertex_groups.new(name='DEF-forearm.02.L')
_vg = ob_manequim.vertex_groups.new(name='DEF-forearm.01.L')
_vg = ob_manequim.vertex_groups.new(name='DEF-upper_arm.02.L')
_vg = ob_manequim.vertex_groups.new(name='DEF-shoulder.L')
_vg = ob_manequim.vertex_groups.new(name='DEF-hand.R')
_vg = ob_manequim.vertex_groups.new(name='DEF-forearm.02.R')
_vg = ob_manequim.vertex_groups.new(name='DEF-forearm.01.R')
_vg = ob_manequim.vertex_groups.new(name='DEF-upper_arm.02.R')
_vg = ob_manequim.vertex_groups.new(name='DEF-shoulder.R')
_vg = ob_manequim.vertex_groups.new(name='DEF-neck')
_vg = ob_manequim.vertex_groups.new(name='DEF-chest')
_vg = ob_manequim.vertex_groups.new(name='DEF-toe.L')
_vg = ob_manequim.vertex_groups.new(name='DEF-foot.L')
_vg = ob_manequim.vertex_groups.new(name='DEF-shin.02.L')
_vg = ob_manequim.vertex_groups.new(name='DEF-shin.01.L')
_vg = ob_manequim.vertex_groups.new(name='DEF-thigh.02.L')
_vg = ob_manequim.vertex_groups.new(name='DEF-toe.R')
_vg = ob_manequim.vertex_groups.new(name='DEF-foot.R')
_vg = ob_manequim.vertex_groups.new(name='DEF-shin.02.R')
_vg = ob_manequim.vertex_groups.new(name='DEF-shin.01.R')
_vg = ob_manequim.vertex_groups.new(name='DEF-thigh.02.R')
_vg = ob_manequim.vertex_groups.new(name='DEF-spine')
_vg = ob_manequim.vertex_groups.new(name='DEF-upper_arm.01.R')
_vg = ob_manequim.vertex_groups.new(name='DEF-upper_arm.01.L')
_vg = ob_manequim.vertex_groups.new(name='DEF-hips')
_vg = ob_manequim.vertex_groups.new(name='DEF-thigh.01.L')
_vg = ob_manequim.vertex_groups.new(name='DEF-thigh.01.R')
_m = ob_manequim.modifiers.new('Mirror', 'MIRROR')
_m.use_clip = True
_m = ob_manequim.modifiers.new('Subdivision', 'SUBSURF')

# ---- collection membership
scene.collection.objects.link(ob_manequim)

# ---- scene / render settings (as saved in the file)
scene.frame_start = 1; scene.frame_end = 250; scene.frame_set(34)
scene.render.engine = 'BLENDER_EEVEE_NEXT'
scene.render.fps = 25
scene.render.dither_intensity = 0.0
scene.cycles.use_denoising = False
scene.cycles.samples = 10
scene.cycles.sampling_pattern = 'TABULATED_SOBOL'
scene.cycles.light_sampling_threshold = 0.0
scene.cycles.use_adaptive_sampling = False
scene.cycles.use_light_tree = False
scene.cycles.blur_glossy = 0.0
scene.cycles.pixel_filter_type = 'GAUSSIAN'
scene.cycles.sample_clamp_indirect = 0.0
scene.view_settings.view_transform = 'Standard'
bpy.context.view_layer.update()

# ---- added for rendering (the .blend has no active camera and no usable light): camera, sun
cam_auto = bpy.data.cameras.new('AutoCamera')
cam_auto.lens = 50.0
cam_auto.sensor_width = 36.0
cam_auto.clip_end = 1000.0
ob_auto_camera = bpy.data.objects.new('AutoCamera', cam_auto)
scene.collection.objects.link(ob_auto_camera)
ob_auto_camera.location = (1.9822, -2.42417, 2.55795)
ob_auto_camera.rotation_euler = (1.09748, -7.21219e-08, 0.694738)
scene.camera = ob_auto_camera
light_auto_sun = bpy.data.lights.new('AutoSun', 'SUN')
light_auto_sun.energy = 3.0
light_auto_sun.angle = 0.0523599
ob_auto_sun = bpy.data.objects.new('AutoSun', light_auto_sun)
scene.collection.objects.link(ob_auto_sun)
ob_auto_sun.rotation_euler = (0.872665, 0.174533, 0.523599)
bpy.context.view_layer.update()
